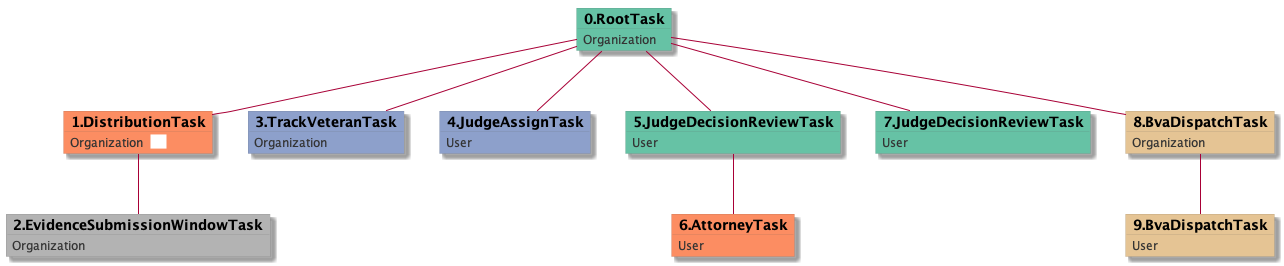

The diagram above was rendered by PlantUML. Its source (embedded in the PNG):
@startuml
skinparam {
  ObjectBorderColor #555
  ObjectBorderThickness 0
  ObjectFontStyle bold
  ObjectFontSize 14
  ObjectAttributeFontColor #333
  ObjectAttributeFontSize 12
}
  object 0.RootTask #66c2a5 {
Organization
}
  object 1.DistributionTask #fc8d62 {
Organization  <back:white>    </back>
}
  object 2.EvidenceSubmissionWindowTask #b3b3b3 {
Organization
}
  object 3.TrackVeteranTask #8da0cb {
Organization
}
  object 4.JudgeAssignTask #8da0cb {
User
}
  object 5.JudgeDecisionReviewTask #66c2a5 {
User
}
  object 6.AttorneyTask #fc8d62 {
User
}
  object 7.JudgeDecisionReviewTask #66c2a5 {
User
}
  object 8.BvaDispatchTask #e5c494 {
Organization
}
  object 9.BvaDispatchTask #e5c494 {
User
}
0.RootTask -- 1.DistributionTask
1.DistributionTask -- 2.EvidenceSubmissionWindowTask
0.RootTask -- 3.TrackVeteranTask
0.RootTask -- 4.JudgeAssignTask
0.RootTask -- 5.JudgeDecisionReviewTask
5.JudgeDecisionReviewTask -- 6.AttorneyTask
0.RootTask -- 7.JudgeDecisionReviewTask
0.RootTask -- 8.BvaDispatchTask
8.BvaDispatchTask -- 9.BvaDispatchTask
@enduml